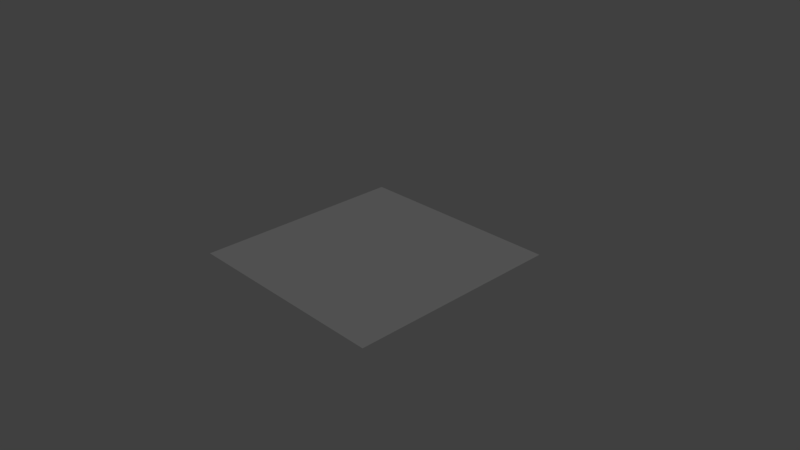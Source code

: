 # Source: floor.blend  (saved by Blender 2.77.0; exported with 4.5.12 LTS)
import bpy
from mathutils import Matrix  # noqa: F401  (used for matrix-valued properties, if any)

bpy.ops.wm.read_factory_settings(use_empty=True)
scene = bpy.context.scene
scene.name = 'Scene'

# ---- collections
col_collection_1 = bpy.data.collections.new('Collection 1'); scene.collection.children.link(col_collection_1)

# ---- materials (node trees are filled in below, after node groups)
mat_material_001 = bpy.data.materials.new('Material.001')
mat_material_001.alpha_threshold = 0.0
mat_material_001.use_transparent_shadow = False
mat_material_001.roughness = 0.5

# ---- material node trees

# ---- world
world_world = bpy.data.worlds.new('World'); scene.world = world_world
world_world.color = (0.05088, 0.05088, 0.05088)
world_world.use_sun_shadow = False
world_world.sun_shadow_jitter_overblur = 0.0
world_world.cycles.sampling_method = 'MANUAL'

# ---- cameras
cam_camera = bpy.data.cameras.new('Camera')
cam_camera.clip_end = 100.0
cam_camera.lens = 35.0
cam_camera.sensor_width = 32.0
cam_camera.sensor_height = 18.0
cam_camera.ortho_scale = 7.314
cam_camera.dof.focus_distance = 0.0
cam_camera.dof.aperture_fstop = 128.0

# ---- lights
light_lamp = bpy.data.lights.new('Lamp', 'POINT')
light_lamp.transmission_factor = 0.0
light_lamp.cutoff_distance = 30.0
light_lamp.energy = 2000.0
light_lamp.shadow_buffer_clip_start = 1.001
light_lamp.shadow_soft_size = 0.1
light_lamp.shadow_maximum_resolution = 0.006
light_lamp.use_absolute_resolution = True

# ---- meshes
me_cube_001 = bpy.data.meshes.new('Cube.001')
me_cube_001.from_pydata([(1.5, 1.5, 0.0), (-1.5, 1.5, 0.0), (1.5, -1.5, 0.0), (-1.5, -1.5, 0.0), (0.0, -1.5, 0.0), (0.0, 1.5, 0.0), (1.5, 0.0, 0.0), (-1.5, 0.0, 0.0), (0.0, 0.0, 0.0), (0.75, -1.5, 0.0), (-0.75, 1.5, 0.0), (1.5, 0.75, 0.0), (-1.5, -0.75, 0.0), (-0.75, -1.5, 0.0), (0.75, 1.5, 0.0), (1.5, -0.75, 0.0), (-1.5, 0.75, 0.0), (0.0, 0.75, 0.0), (0.0, -0.75, 0.0), (-0.75, 0.0, 0.0), (0.75, 0.0, 0.0), (0.75, -0.75, 0.0), (-0.75, -0.75, 0.0), (-0.75, 0.75, 0.0), (0.75, 0.75, 0.0), (1.125, -1.5, 0.0), (-1.125, 1.5, 0.0), (1.5, 1.125, 0.0), (-1.5, -1.125, 0.0), (-0.375, -1.5, 0.0), (0.375, 1.5, 0.0), (1.5, -0.375, 0.0), (-1.5, 0.375, 0.0), (0.0, 1.125, 0.0), (0.0, -0.375, 0.0), (-1.125, 0.0, 0.0), (0.375, 0.0, 0.0), (0.375, -1.5, 0.0), (-0.375, 1.5, 0.0), (1.5, 0.375, 0.0), (-1.5, -0.375, 0.0), (-1.125, -1.5, 0.0), (1.125, 1.5, 0.0), (1.5, -1.125, 0.0), (-1.5, 1.125, 0.0), (0.0, 0.375, 0.0), (0.0, -1.125, 0.0), (-0.375, 0.0, 0.0), (1.125, 0.0, 0.0), (0.75, -0.375, 0.0), (0.75, -1.125, 0.0), (0.375, -0.75, 0.0), (1.125, -0.75, 0.0), (-0.75, -0.375, 0.0), (-0.75, -1.125, 0.0), (-1.125, -0.75, 0.0), (-0.375, -0.75, 0.0), (-0.75, 1.125, 0.0), (-0.75, 0.375, 0.0), (-1.125, 0.75, 0.0), (-0.375, 0.75, 0.0), (0.75, 1.125, 0.0), (0.75, 0.375, 0.0), (0.375, 0.75, 0.0), (1.125, 0.75, 0.0), (1.125, 0.375, 0.0), (0.375, 0.375, 0.0), (0.375, 1.125, 0.0), (-0.375, 0.375, 0.0), (-1.125, 0.375, 0.0), (-1.125, 1.125, 0.0), (-0.375, -1.125, 0.0), (-1.125, -1.125, 0.0), (-1.125, -0.375, 0.0), (1.125, -1.125, 0.0), (0.375, -1.125, 0.0), (0.375, -0.375, 0.0), (1.125, -0.375, 0.0), (-0.375, -0.375, 0.0), (-0.375, 1.125, 0.0), (1.125, 1.125, 0.0), (1.312, -1.5, 0.0), (-1.312, 1.5, 0.0), (1.5, 1.312, 0.0), (-1.5, -1.312, 0.0), (-0.1875, -1.5, 0.0), (0.1875, 1.5, 0.0), (1.5, -0.1875, 0.0), (-1.5, 0.1875, 0.0), (0.0, 1.312, 0.0), (0.0, -0.1875, 0.0), (-1.312, 0.0, 0.0), (0.1875, 0.0, 0.0), (0.5625, -1.5, 0.0), (-0.5625, 1.5, 0.0), (1.5, 0.5625, 0.0), (-1.5, -0.5625, 0.0), (-0.9375, -1.5, 0.0), (0.9375, 1.5, 0.0), (1.5, -0.9375, 0.0), (-1.5, 0.9375, 0.0), (0.0, 0.5625, 0.0), (0.0, -0.9375, 0.0), (-0.5625, 0.0, 0.0), (0.9375, 0.0, 0.0), (0.75, -0.1875, 0.0), (0.75, -0.9375, 0.0), (0.1875, -0.75, 0.0), (0.9375, -0.75, 0.0), (-0.75, -0.1875, 0.0), (-0.75, -0.9375, 0.0), (-1.312, -0.75, 0.0), (-0.5625, -0.75, 0.0), (-0.75, 1.312, 0.0), (-0.75, 0.5625, 0.0), (-1.312, 0.75, 0.0), (-0.5625, 0.75, 0.0), (0.75, 1.312, 0.0), (0.75, 0.5625, 0.0), (0.1875, 0.75, 0.0), (0.9375, 0.75, 0.0), (0.9375, -1.5, 0.0), (-0.9375, 1.5, 0.0), (1.5, 0.9375, 0.0), (-1.5, -0.9375, 0.0), (-0.5625, -1.5, 0.0), (0.5625, 1.5, 0.0), (1.5, -0.5625, 0.0), (-1.5, 0.5625, 0.0), (0.0, 0.9375, 0.0), (0.0, -0.5625, 0.0), (-0.9375, 0.0, 0.0), (0.5625, 0.0, 0.0), (0.1875, -1.5, 0.0), (-0.1875, 1.5, 0.0), (1.5, 0.1875, 0.0), (-1.5, -0.1875, 0.0), (-1.312, -1.5, 0.0), (1.312, 1.5, 0.0), (1.5, -1.312, 0.0), (-1.5, 1.312, 0.0), (0.0, 0.1875, 0.0), (0.0, -1.312, 0.0), (-0.1875, 0.0, 0.0), (1.312, 0.0, 0.0), (0.75, -0.5625, 0.0), (0.75, -1.312, 0.0), (0.5625, -0.75, 0.0), (1.312, -0.75, 0.0), (-0.75, -0.5625, 0.0), (-0.75, -1.312, 0.0), (-0.9375, -0.75, 0.0), (-0.1875, -0.75, 0.0), (-0.75, 0.9375, 0.0), (-0.75, 0.1875, 0.0), (-0.9375, 0.75, 0.0), (-0.1875, 0.75, 0.0), (0.75, 0.9375, 0.0), (0.75, 0.1875, 0.0), (0.5625, 0.75, 0.0), (1.312, 0.75, 0.0), (1.125, 0.5625, 0.0), (1.125, 0.1875, 0.0), (0.9375, 0.375, 0.0), (1.312, 0.375, 0.0), (0.375, 0.5625, 0.0), (0.375, 0.1875, 0.0), (0.1875, 0.375, 0.0), (0.5625, 0.375, 0.0), (0.375, 1.312, 0.0), (0.375, 0.9375, 0.0), (0.1875, 1.125, 0.0), (0.5625, 1.125, 0.0), (-0.375, 0.5625, 0.0), (-0.375, 0.1875, 0.0), (-0.5625, 0.375, 0.0), (-0.1875, 0.375, 0.0), (-1.125, 0.5625, 0.0), (-1.125, 0.1875, 0.0), (-1.312, 0.375, 0.0), (-0.9375, 0.375, 0.0), (-1.125, 1.312, 0.0), (-1.125, 0.9375, 0.0), (-1.312, 1.125, 0.0), (-0.9375, 1.125, 0.0), (-0.375, -0.9375, 0.0), (-0.375, -1.312, 0.0), (-0.5625, -1.125, 0.0), (-0.1875, -1.125, 0.0), (-1.125, -0.9375, 0.0), (-1.125, -1.312, 0.0), (-1.312, -1.125, 0.0), (-0.9375, -1.125, 0.0), (-1.125, -0.1875, 0.0), (-1.125, -0.5625, 0.0), (-1.312, -0.375, 0.0), (-0.9375, -0.375, 0.0), (1.125, -0.9375, 0.0), (1.125, -1.312, 0.0), (0.9375, -1.125, 0.0), (1.312, -1.125, 0.0), (0.375, -0.9375, 0.0), (0.375, -1.312, 0.0), (0.1875, -1.125, 0.0), (0.5625, -1.125, 0.0), (0.375, -0.1875, 0.0), (0.375, -0.5625, 0.0), (0.1875, -0.375, 0.0), (0.5625, -0.375, 0.0), (1.125, -0.1875, 0.0), (1.125, -0.5625, 0.0), (0.9375, -0.375, 0.0), (1.312, -0.375, 0.0), (-0.375, -0.1875, 0.0), (-0.375, -0.5625, 0.0), (-0.5625, -0.375, 0.0), (-0.1875, -0.375, 0.0), (-0.375, 1.312, 0.0), (-0.375, 0.9375, 0.0), (-0.5625, 1.125, 0.0), (-0.1875, 1.125, 0.0), (1.125, 1.312, 0.0), (1.125, 0.9375, 0.0), (0.9375, 1.125, 0.0), (1.312, 1.125, 0.0), (1.312, 0.9375, 0.0), (0.9375, 0.9375, 0.0), (0.9375, 1.312, 0.0), (-0.1875, 0.9375, 0.0), (-0.5625, 0.9375, 0.0), (-0.5625, 1.312, 0.0), (-0.1875, -0.5625, 0.0), (-0.5625, -0.5625, 0.0), (-0.5625, -0.1875, 0.0), (1.312, -0.5625, 0.0), (0.9375, -0.5625, 0.0), (0.9375, -0.1875, 0.0), (0.5625, -0.5625, 0.0), (0.1875, -0.5625, 0.0), (0.1875, -0.1875, 0.0), (0.5625, -1.312, 0.0), (0.1875, -1.312, 0.0), (0.1875, -0.9375, 0.0), (1.312, -1.312, 0.0), (0.9375, -1.312, 0.0), (0.9375, -0.9375, 0.0), (-0.9375, -0.5625, 0.0), (-1.312, -0.5625, 0.0), (-1.312, -0.1875, 0.0), (-0.9375, -1.312, 0.0), (-1.312, -1.312, 0.0), (-1.312, -0.9375, 0.0), (-0.1875, -1.312, 0.0), (-0.5625, -1.312, 0.0), (-0.5625, -0.9375, 0.0), (-0.9375, 0.9375, 0.0), (-1.312, 0.9375, 0.0), (-1.312, 1.312, 0.0), (-0.9375, 0.1875, 0.0), (-1.312, 0.1875, 0.0), (-1.312, 0.5625, 0.0), (-0.1875, 0.1875, 0.0), (-0.5625, 0.1875, 0.0), (-0.5625, 0.5625, 0.0), (0.5625, 0.9375, 0.0), (0.1875, 0.9375, 0.0), (0.1875, 1.312, 0.0), (0.5625, 0.1875, 0.0), (0.1875, 0.1875, 0.0), (0.1875, 0.5625, 0.0), (1.312, 0.1875, 0.0), (0.9375, 0.1875, 0.0), (0.9375, 0.5625, 0.0), (1.312, 0.5625, 0.0), (0.5625, 0.5625, 0.0), (0.5625, 1.312, 0.0), (-0.1875, 0.5625, 0.0), (-0.9375, 0.5625, 0.0), (-0.9375, 1.312, 0.0), (-0.1875, -0.9375, 0.0), (-0.9375, -0.9375, 0.0), (-0.9375, -0.1875, 0.0), (1.312, -0.9375, 0.0), (0.5625, -0.9375, 0.0), (0.5625, -0.1875, 0.0), (1.312, -0.1875, 0.0), (-0.1875, -0.1875, 0.0), (-0.1875, 1.312, 0.0), (1.312, 1.312, 0.0)], [], [(288, 83, 0, 138), (287, 89, 5, 134), (286, 90, 8, 143), (285, 87, 6, 144), (284, 105, 20, 132), (283, 106, 21, 147), (282, 99, 15, 148), (281, 109, 19, 131), (280, 110, 22, 151), (279, 102, 18, 152), (278, 113, 10, 122), (277, 114, 23, 155), (276, 101, 17, 156), (275, 117, 14, 126), (274, 118, 24, 159), (273, 95, 11, 160), (272, 161, 64, 120), (271, 162, 65, 163), (270, 135, 39, 164), (269, 165, 63, 119), (268, 166, 66, 167), (267, 158, 62, 168), (266, 169, 30, 86), (265, 170, 67, 171), (264, 157, 61, 172), (263, 173, 60, 116), (262, 174, 68, 175), (261, 141, 45, 176), (260, 177, 59, 115), (259, 178, 69, 179), (258, 154, 58, 180), (257, 181, 26, 82), (256, 182, 70, 183), (255, 153, 57, 184), (254, 185, 56, 112), (253, 186, 71, 187), (252, 142, 46, 188), (251, 189, 55, 111), (250, 190, 72, 191), (249, 150, 54, 192), (248, 193, 35, 91), (247, 194, 73, 195), (246, 149, 53, 196), (245, 197, 52, 108), (244, 198, 74, 199), (243, 139, 43, 200), (242, 201, 51, 107), (241, 202, 75, 203), (240, 146, 50, 204), (239, 205, 36, 92), (238, 206, 76, 207), (237, 145, 49, 208), (236, 209, 48, 104), (235, 210, 77, 211), (234, 127, 31, 212), (233, 213, 47, 103), (232, 214, 78, 215), (231, 130, 34, 216), (230, 217, 38, 94), (229, 218, 79, 219), (228, 129, 33, 220), (227, 221, 42, 98), (226, 222, 80, 223), (225, 123, 27, 224), (222, 225, 224, 80), (64, 160, 225, 222), (160, 11, 123, 225), (157, 226, 223, 61), (24, 120, 226, 157), (120, 64, 222, 226), (117, 227, 98, 14), (61, 223, 227, 117), (223, 80, 221, 227), (218, 228, 220, 79), (60, 156, 228, 218), (156, 17, 129, 228), (153, 229, 219, 57), (23, 116, 229, 153), (116, 60, 218, 229), (113, 230, 94, 10), (57, 219, 230, 113), (219, 79, 217, 230), (214, 231, 216, 78), (56, 152, 231, 214), (152, 18, 130, 231), (149, 232, 215, 53), (22, 112, 232, 149), (112, 56, 214, 232), (109, 233, 103, 19), (53, 215, 233, 109), (215, 78, 213, 233), (210, 234, 212, 77), (52, 148, 234, 210), (148, 15, 127, 234), (145, 235, 211, 49), (21, 108, 235, 145), (108, 52, 210, 235), (105, 236, 104, 20), (49, 211, 236, 105), (211, 77, 209, 236), (206, 237, 208, 76), (51, 147, 237, 206), (147, 21, 145, 237), (130, 238, 207, 34), (18, 107, 238, 130), (107, 51, 206, 238), (90, 239, 92, 8), (34, 207, 239, 90), (207, 76, 205, 239), (202, 240, 204, 75), (37, 93, 240, 202), (93, 9, 146, 240), (142, 241, 203, 46), (4, 133, 241, 142), (133, 37, 202, 241), (102, 242, 107, 18), (46, 203, 242, 102), (203, 75, 201, 242), (198, 243, 200, 74), (25, 81, 243, 198), (81, 2, 139, 243), (146, 244, 199, 50), (9, 121, 244, 146), (121, 25, 198, 244), (106, 245, 108, 21), (50, 199, 245, 106), (199, 74, 197, 245), (194, 246, 196, 73), (55, 151, 246, 194), (151, 22, 149, 246), (96, 247, 195, 40), (12, 111, 247, 96), (111, 55, 194, 247), (136, 248, 91, 7), (40, 195, 248, 136), (195, 73, 193, 248), (190, 249, 192, 72), (41, 97, 249, 190), (97, 13, 150, 249), (84, 250, 191, 28), (3, 137, 250, 84), (137, 41, 190, 250), (124, 251, 111, 12), (28, 191, 251, 124), (191, 72, 189, 251), (186, 252, 188, 71), (29, 85, 252, 186), (85, 4, 142, 252), (150, 253, 187, 54), (13, 125, 253, 150), (125, 29, 186, 253), (110, 254, 112, 22), (54, 187, 254, 110), (187, 71, 185, 254), (182, 255, 184, 70), (59, 155, 255, 182), (155, 23, 153, 255), (100, 256, 183, 44), (16, 115, 256, 100), (115, 59, 182, 256), (140, 257, 82, 1), (44, 183, 257, 140), (183, 70, 181, 257), (178, 258, 180, 69), (35, 131, 258, 178), (131, 19, 154, 258), (88, 259, 179, 32), (7, 91, 259, 88), (91, 35, 178, 259), (128, 260, 115, 16), (32, 179, 260, 128), (179, 69, 177, 260), (174, 261, 176, 68), (47, 143, 261, 174), (143, 8, 141, 261), (154, 262, 175, 58), (19, 103, 262, 154), (103, 47, 174, 262), (114, 263, 116, 23), (58, 175, 263, 114), (175, 68, 173, 263), (170, 264, 172, 67), (63, 159, 264, 170), (159, 24, 157, 264), (129, 265, 171, 33), (17, 119, 265, 129), (119, 63, 170, 265), (89, 266, 86, 5), (33, 171, 266, 89), (171, 67, 169, 266), (166, 267, 168, 66), (36, 132, 267, 166), (132, 20, 158, 267), (141, 268, 167, 45), (8, 92, 268, 141), (92, 36, 166, 268), (101, 269, 119, 17), (45, 167, 269, 101), (167, 66, 165, 269), (162, 270, 164, 65), (48, 144, 270, 162), (144, 6, 135, 270), (158, 271, 163, 62), (20, 104, 271, 158), (104, 48, 162, 271), (118, 272, 120, 24), (62, 163, 272, 118), (163, 65, 161, 272), (161, 273, 160, 64), (65, 164, 273, 161), (164, 39, 95, 273), (165, 274, 159, 63), (66, 168, 274, 165), (168, 62, 118, 274), (169, 275, 126, 30), (67, 172, 275, 169), (172, 61, 117, 275), (173, 276, 156, 60), (68, 176, 276, 173), (176, 45, 101, 276), (177, 277, 155, 59), (69, 180, 277, 177), (180, 58, 114, 277), (181, 278, 122, 26), (70, 184, 278, 181), (184, 57, 113, 278), (185, 279, 152, 56), (71, 188, 279, 185), (188, 46, 102, 279), (189, 280, 151, 55), (72, 192, 280, 189), (192, 54, 110, 280), (193, 281, 131, 35), (73, 196, 281, 193), (196, 53, 109, 281), (197, 282, 148, 52), (74, 200, 282, 197), (200, 43, 99, 282), (201, 283, 147, 51), (75, 204, 283, 201), (204, 50, 106, 283), (205, 284, 132, 36), (76, 208, 284, 205), (208, 49, 105, 284), (209, 285, 144, 48), (77, 212, 285, 209), (212, 31, 87, 285), (213, 286, 143, 47), (78, 216, 286, 213), (216, 34, 90, 286), (217, 287, 134, 38), (79, 220, 287, 217), (220, 33, 89, 287), (221, 288, 138, 42), (80, 224, 288, 221), (224, 27, 83, 288)])
_uv = me_cube_001.uv_layers.new(name='UVMap')
_uv.uv.foreach_set('vector', [0.9375, 0.0625, 0.9375, 1.49e-08, 1.0, 0.0, 1.0, 0.0625, 0.9375, 0.5625, 0.9375, 0.5, 1.0, 0.5, 1.0, 0.5625, 0.4375, 0.5625, 0.4375, 0.5, 0.5, 0.5, 0.5, 0.5625, 0.4375, 0.0625, 0.4375, 1.341e-07, 0.5, 1.192e-07, 0.5, 0.0625, 0.4375, 0.3125, 0.4375, 0.25, 0.5, 0.25, 0.5, 0.3125, 0.1875, 0.3125, 0.1875, 0.25, 0.25, 0.25, 0.25, 0.3125, 0.1875, 0.0625, 0.1875, 1.937e-07, 0.25, 1.788e-07, 0.25, 0.0625, 0.4375, 0.8125, 0.4375, 0.75, 0.5, 0.75, 0.5, 0.8125, 0.1875, 0.8125, 0.1875, 0.75, 0.25, 0.75, 0.25, 0.8125, 0.1875, 0.5625, 0.1875, 0.5, 0.25, 0.5, 0.25, 0.5625, 0.9375, 0.8125, 0.9375, 0.75, 1.0, 0.75, 1.0, 0.8125, 0.6875, 0.8125, 0.6875, 0.75, 0.75, 0.75, 0.75, 0.8125, 0.6875, 0.5625, 0.6875, 0.5, 0.75, 0.5, 0.75, 0.5625, 0.9375, 0.3125, 0.9375, 0.25, 1.0, 0.25, 1.0, 0.3125, 0.6875, 0.3125, 0.6875, 0.25, 0.75, 0.25, 0.75, 0.3125, 0.6875, 0.0625, 0.6875, 7.451e-08, 0.75, 5.96e-08, 0.75, 0.0625, 0.6875, 0.1875, 0.6875, 0.125, 0.75, 0.125, 0.75, 0.1875, 0.5625, 0.1875, 0.5625, 0.125, 0.625, 0.125, 0.625, 0.1875, 0.5625, 0.0625, 0.5625, 1.043e-07, 0.625, 8.941e-08, 0.625, 0.0625, 0.6875, 0.4375, 0.6875, 0.375, 0.75, 0.375, 0.75, 0.4375, 0.5625, 0.4375, 0.5625, 0.375, 0.625, 0.375, 0.625, 0.4375, 0.5625, 0.3125, 0.5625, 0.25, 0.625, 0.25, 0.625, 0.3125, 0.9375, 0.4375, 0.9375, 0.375, 1.0, 0.375, 1.0, 0.4375, 0.8125, 0.4375, 0.8125, 0.375, 0.875, 0.375, 0.875, 0.4375, 0.8125, 0.3125, 0.8125, 0.25, 0.875, 0.25, 0.875, 0.3125, 0.6875, 0.6875, 0.6875, 0.625, 0.75, 0.625, 0.75, 0.6875, 0.5625, 0.6875, 0.5625, 0.625, 0.625, 0.625, 0.625, 0.6875, 0.5625, 0.5625, 0.5625, 0.5, 0.625, 0.5, 0.625, 0.5625, 0.6875, 0.9375, 0.6875, 0.875, 0.75, 0.875, 0.75, 0.9375, 0.5625, 0.9375, 0.5625, 0.875, 0.625, 0.875, 0.625, 0.9375, 0.5625, 0.8125, 0.5625, 0.75, 0.625, 0.75, 0.625, 0.8125, 0.9375, 0.9375, 0.9375, 0.875, 1.0, 0.875, 1.0, 0.9375, 0.8125, 0.9375, 0.8125, 0.875, 0.875, 0.875, 0.875, 0.9375, 0.8125, 0.8125, 0.8125, 0.75, 0.875, 0.75, 0.875, 0.8125, 0.1875, 0.6875, 0.1875, 0.625, 0.25, 0.625, 0.25, 0.6875, 0.0625, 0.6875, 0.0625, 0.625, 0.125, 0.625, 0.125, 0.6875, 0.0625, 0.5625, 0.0625, 0.5, 0.125, 0.5, 0.125, 0.5625, 0.1875, 0.9375, 0.1875, 0.875, 0.25, 0.875, 0.25, 0.9375, 0.0625, 0.9375, 0.0625, 0.875, 0.125, 0.875, 0.125, 0.9375, 0.0625, 0.8125, 0.0625, 0.75, 0.125, 0.75, 0.125, 0.8125, 0.4375, 0.9375, 0.4375, 0.875, 0.5, 0.875, 0.5, 0.9375, 0.3125, 0.9375, 0.3125, 0.875, 0.375, 0.875, 0.375, 0.9375, 0.3125, 0.8125, 0.3125, 0.75, 0.375, 0.75, 0.375, 0.8125, 0.1875, 0.1875, 0.1875, 0.125, 0.25, 0.125, 0.25, 0.1875, 0.0625, 0.1875, 0.0625, 0.125, 0.125, 0.125, 0.125, 0.1875, 0.0625, 0.0625, 0.0625, 2.235e-07, 0.125, 2.086e-07, 0.125, 0.0625, 0.1875, 0.4375, 0.1875, 0.375, 0.25, 0.375, 0.25, 0.4375, 0.0625, 0.4375, 0.0625, 0.375, 0.125, 0.375, 0.125, 0.4375, 0.0625, 0.3125, 0.0625, 0.25, 0.125, 0.25, 0.125, 0.3125, 0.4375, 0.4375, 0.4375, 0.375, 0.5, 0.375, 0.5, 0.4375, 0.3125, 0.4375, 0.3125, 0.375, 0.375, 0.375, 0.375, 0.4375, 0.3125, 0.3125, 0.3125, 0.25, 0.375, 0.25, 0.375, 0.3125, 0.4375, 0.1875, 0.4375, 0.125, 0.5, 0.125, 0.5, 0.1875, 0.3125, 0.1875, 0.3125, 0.125, 0.375, 0.125, 0.375, 0.1875, 0.3125, 0.0625, 0.3125, 1.639e-07, 0.375, 1.49e-07, 0.375, 0.0625, 0.4375, 0.6875, 0.4375, 0.625, 0.5, 0.625, 0.5, 0.6875, 0.3125, 0.6875, 0.3125, 0.625, 0.375, 0.625, 0.375, 0.6875, 0.3125, 0.5625, 0.3125, 0.5, 0.375, 0.5, 0.375, 0.5625, 0.9375, 0.6875, 0.9375, 0.625, 1.0, 0.625, 1.0, 0.6875, 0.8125, 0.6875, 0.8125, 0.625, 0.875, 0.625, 0.875, 0.6875, 0.8125, 0.5625, 0.8125, 0.5, 0.875, 0.5, 0.875, 0.5625, 0.9375, 0.1875, 0.9375, 0.125, 1.0, 0.125, 1.0, 0.1875, 0.8125, 0.1875, 0.8125, 0.125, 0.875, 0.125, 0.875, 0.1875, 0.8125, 0.0625, 0.8125, 4.47e-08, 0.875, 2.98e-08, 0.875, 0.0625, 0.8125, 0.125, 0.8125, 0.0625, 0.875, 0.0625, 0.875, 0.125, 0.75, 0.125, 0.75, 0.0625, 0.8125, 0.0625, 0.8125, 0.125, 0.75, 0.0625, 0.75, 5.96e-08, 0.8125, 4.47e-08, 0.8125, 0.0625, 0.8125, 0.25, 0.8125, 0.1875, 0.875, 0.1875, 0.875, 0.25, 0.75, 0.25, 0.75, 0.1875, 0.8125, 0.1875, 0.8125, 0.25, 0.75, 0.1875, 0.75, 0.125, 0.8125, 0.125, 0.8125, 0.1875, 0.9375, 0.25, 0.9375, 0.1875, 1.0, 0.1875, 1.0, 0.25, 0.875, 0.25, 0.875, 0.1875, 0.9375, 0.1875, 0.9375, 0.25, 0.875, 0.1875, 0.875, 0.125, 0.9375, 0.125, 0.9375, 0.1875, 0.8125, 0.625, 0.8125, 0.5625, 0.875, 0.5625, 0.875, 0.625, 0.75, 0.625, 0.75, 0.5625, 0.8125, 0.5625, 0.8125, 0.625, 0.75, 0.5625, 0.75, 0.5, 0.8125, 0.5, 0.8125, 0.5625, 0.8125, 0.75, 0.8125, 0.6875, 0.875, 0.6875, 0.875, 0.75, 0.75, 0.75, 0.75, 0.6875, 0.8125, 0.6875, 0.8125, 0.75, 0.75, 0.6875, 0.75, 0.625, 0.8125, 0.625, 0.8125, 0.6875, 0.9375, 0.75, 0.9375, 0.6875, 1.0, 0.6875, 1.0, 0.75, 0.875, 0.75, 0.875, 0.6875, 0.9375, 0.6875, 0.9375, 0.75, 0.875, 0.6875, 0.875, 0.625, 0.9375, 0.625, 0.9375, 0.6875, 0.3125, 0.625, 0.3125, 0.5625, 0.375, 0.5625, 0.375, 0.625, 0.25, 0.625, 0.25, 0.5625, 0.3125, 0.5625, 0.3125, 0.625, 0.25, 0.5625, 0.25, 0.5, 0.3125, 0.5, 0.3125, 0.5625, 0.3125, 0.75, 0.3125, 0.6875, 0.375, 0.6875, 0.375, 0.75, 0.25, 0.75, 0.25, 0.6875, 0.3125, 0.6875, 0.3125, 0.75, 0.25, 0.6875, 0.25, 0.625, 0.3125, 0.625, 0.3125, 0.6875, 0.4375, 0.75, 0.4375, 0.6875, 0.5, 0.6875, 0.5, 0.75, 0.375, 0.75, 0.375, 0.6875, 0.4375, 0.6875, 0.4375, 0.75, 0.375, 0.6875, 0.375, 0.625, 0.4375, 0.625, 0.4375, 0.6875, 0.3125, 0.125, 0.3125, 0.0625, 0.375, 0.0625, 0.375, 0.125, 0.25, 0.125, 0.25, 0.0625, 0.3125, 0.0625, 0.3125, 0.125, 0.25, 0.0625, 0.25, 1.788e-07, 0.3125, 1.639e-07, 0.3125, 0.0625, 0.3125, 0.25, 0.3125, 0.1875, 0.375, 0.1875, 0.375, 0.25, 0.25, 0.25, 0.25, 0.1875, 0.3125, 0.1875, 0.3125, 0.25, 0.25, 0.1875, 0.25, 0.125, 0.3125, 0.125, 0.3125, 0.1875, 0.4375, 0.25, 0.4375, 0.1875, 0.5, 0.1875, 0.5, 0.25, 0.375, 0.25, 0.375, 0.1875, 0.4375, 0.1875, 0.4375, 0.25, 0.375, 0.1875, 0.375, 0.125, 0.4375, 0.125, 0.4375, 0.1875, 0.3125, 0.375, 0.3125, 0.3125, 0.375, 0.3125, 0.375, 0.375, 0.25, 0.375, 0.25, 0.3125, 0.3125, 0.3125, 0.3125, 0.375, 0.25, 0.3125, 0.25, 0.25, 0.3125, 0.25, 0.3125, 0.3125, 0.3125, 0.5, 0.3125, 0.4375, 0.375, 0.4375, 0.375, 0.5, 0.25, 0.5, 0.25, 0.4375, 0.3125, 0.4375, 0.3125, 0.5, 0.25, 0.4375, 0.25, 0.375, 0.3125, 0.375, 0.3125, 0.4375, 0.4375, 0.5, 0.4375, 0.4375, 0.5, 0.4375, 0.5, 0.5, 0.375, 0.5, 0.375, 0.4375, 0.4375, 0.4375, 0.4375, 0.5, 0.375, 0.4375, 0.375, 0.375, 0.4375, 0.375, 0.4375, 0.4375, 0.0625, 0.375, 0.0625, 0.3125, 0.125, 0.3125, 0.125, 0.375, 8.941e-08, 0.375, 7.451e-08, 0.3125, 0.0625, 0.3125, 0.0625, 0.375, 7.451e-08, 0.3125, 5.96e-08, 0.25, 0.0625, 0.25, 0.0625, 0.3125, 0.0625, 0.5, 0.0625, 0.4375, 0.125, 0.4375, 0.125, 0.5, 1.192e-07, 0.5, 1.043e-07, 0.4375, 0.0625, 0.4375, 0.0625, 0.5, 1.043e-07, 0.4375, 8.941e-08, 0.375, 0.0625, 0.375, 0.0625, 0.4375, 0.1875, 0.5, 0.1875, 0.4375, 0.25, 0.4375, 0.25, 0.5, 0.125, 0.5, 0.125, 0.4375, 0.1875, 0.4375, 0.1875, 0.5, 0.125, 0.4375, 0.125, 0.375, 0.1875, 0.375, 0.1875, 0.4375, 0.0625, 0.125, 0.0625, 0.0625, 0.125, 0.0625, 0.125, 0.125, 2.98e-08, 0.125, 1.49e-08, 0.0625, 0.0625, 0.0625, 0.0625, 0.125, 1.49e-08, 0.0625, 0.0, 2.384e-07, 0.0625, 2.235e-07, 0.0625, 0.0625, 0.0625, 0.25, 0.0625, 0.1875, 0.125, 0.1875, 0.125, 0.25, 5.96e-08, 0.25, 4.47e-08, 0.1875, 0.0625, 0.1875, 0.0625, 0.25, 4.47e-08, 0.1875, 2.98e-08, 0.125, 0.0625, 0.125, 0.0625, 0.1875, 0.1875, 0.25, 0.1875, 0.1875, 0.25, 0.1875, 0.25, 0.25, 0.125, 0.25, 0.125, 0.1875, 0.1875, 0.1875, 0.1875, 0.25, 0.125, 0.1875, 0.125, 0.125, 0.1875, 0.125, 0.1875, 0.1875, 0.3125, 0.875, 0.3125, 0.8125, 0.375, 0.8125, 0.375, 0.875, 0.25, 0.875, 0.25, 0.8125, 0.3125, 0.8125, 0.3125, 0.875, 0.25, 0.8125, 0.25, 0.75, 0.3125, 0.75, 0.3125, 0.8125, 0.3125, 1.0, 0.3125, 0.9375, 0.375, 0.9375, 0.375, 1.0, 0.25, 1.0, 0.25, 0.9375, 0.3125, 0.9375, 0.3125, 1.0, 0.25, 0.9375, 0.25, 0.875, 0.3125, 0.875, 0.3125, 0.9375, 0.4375, 1.0, 0.4375, 0.9375, 0.5, 0.9375, 0.5, 1.0, 0.375, 1.0, 0.375, 0.9375, 0.4375, 0.9375, 0.4375, 1.0, 0.375, 0.9375, 0.375, 0.875, 0.4375, 0.875, 0.4375, 0.9375, 0.0625, 0.875, 0.0625, 0.8125, 0.125, 0.8125, 0.125, 0.875, 2.086e-07, 0.875, 1.937e-07, 0.8125, 0.0625, 0.8125, 0.0625, 0.875, 1.937e-07, 0.8125, 1.788e-07, 0.75, 0.0625, 0.75, 0.0625, 0.8125, 0.0625, 1.0, 0.0625, 0.9375, 0.125, 0.9375, 0.125, 1.0, 2.384e-07, 1.0, 2.235e-07, 0.9375, 0.0625, 0.9375, 0.0625, 1.0, 2.235e-07, 0.9375, 2.086e-07, 0.875, 0.0625, 0.875, 0.0625, 0.9375, 0.1875, 1.0, 0.1875, 0.9375, 0.25, 0.9375, 0.25, 1.0, 0.125, 1.0, 0.125, 0.9375, 0.1875, 0.9375, 0.1875, 1.0, 0.125, 0.9375, 0.125, 0.875, 0.1875, 0.875, 0.1875, 0.9375, 0.0625, 0.625, 0.0625, 0.5625, 0.125, 0.5625, 0.125, 0.625, 1.49e-07, 0.625, 1.341e-07, 0.5625, 0.0625, 0.5625, 0.0625, 0.625, 1.341e-07, 0.5625, 1.192e-07, 0.5, 0.0625, 0.5, 0.0625, 0.5625, 0.0625, 0.75, 0.0625, 0.6875, 0.125, 0.6875, 0.125, 0.75, 1.788e-07, 0.75, 1.639e-07, 0.6875, 0.0625, 0.6875, 0.0625, 0.75, 1.639e-07, 0.6875, 1.49e-07, 0.625, 0.0625, 0.625, 0.0625, 0.6875, 0.1875, 0.75, 0.1875, 0.6875, 0.25, 0.6875, 0.25, 0.75, 0.125, 0.75, 0.125, 0.6875, 0.1875, 0.6875, 0.1875, 0.75, 0.125, 0.6875, 0.125, 0.625, 0.1875, 0.625, 0.1875, 0.6875, 0.8125, 0.875, 0.8125, 0.8125, 0.875, 0.8125, 0.875, 0.875, 0.75, 0.875, 0.75, 0.8125, 0.8125, 0.8125, 0.8125, 0.875, 0.75, 0.8125, 0.75, 0.75, 0.8125, 0.75, 0.8125, 0.8125, 0.8125, 1.0, 0.8125, 0.9375, 0.875, 0.9375, 0.875, 1.0, 0.75, 1.0, 0.75, 0.9375, 0.8125, 0.9375, 0.8125, 1.0, 0.75, 0.9375, 0.75, 0.875, 0.8125, 0.875, 0.8125, 0.9375, 0.9375, 1.0, 0.9375, 0.9375, 1.0, 0.9375, 1.0, 1.0, 0.875, 1.0, 0.875, 0.9375, 0.9375, 0.9375, 0.9375, 1.0, 0.875, 0.9375, 0.875, 0.875, 0.9375, 0.875, 0.9375, 0.9375, 0.5625, 0.875, 0.5625, 0.8125, 0.625, 0.8125, 0.625, 0.875, 0.5, 0.875, 0.5, 0.8125, 0.5625, 0.8125, 0.5625, 0.875, 0.5, 0.8125, 0.5, 0.75, 0.5625, 0.75, 0.5625, 0.8125, 0.5625, 1.0, 0.5625, 0.9375, 0.625, 0.9375, 0.625, 1.0, 0.5, 1.0, 0.5, 0.9375, 0.5625, 0.9375, 0.5625, 1.0, 0.5, 0.9375, 0.5, 0.875, 0.5625, 0.875, 0.5625, 0.9375, 0.6875, 1.0, 0.6875, 0.9375, 0.75, 0.9375, 0.75, 1.0, 0.625, 1.0, 0.625, 0.9375, 0.6875, 0.9375, 0.6875, 1.0, 0.625, 0.9375, 0.625, 0.875, 0.6875, 0.875, 0.6875, 0.9375, 0.5625, 0.625, 0.5625, 0.5625, 0.625, 0.5625, 0.625, 0.625, 0.5, 0.625, 0.5, 0.5625, 0.5625, 0.5625, 0.5625, 0.625, 0.5, 0.5625, 0.5, 0.5, 0.5625, 0.5, 0.5625, 0.5625, 0.5625, 0.75, 0.5625, 0.6875, 0.625, 0.6875, 0.625, 0.75, 0.5, 0.75, 0.5, 0.6875, 0.5625, 0.6875, 0.5625, 0.75, 0.5, 0.6875, 0.5, 0.625, 0.5625, 0.625, 0.5625, 0.6875, 0.6875, 0.75, 0.6875, 0.6875, 0.75, 0.6875, 0.75, 0.75, 0.625, 0.75, 0.625, 0.6875, 0.6875, 0.6875, 0.6875, 0.75, 0.625, 0.6875, 0.625, 0.625, 0.6875, 0.625, 0.6875, 0.6875, 0.8125, 0.375, 0.8125, 0.3125, 0.875, 0.3125, 0.875, 0.375, 0.75, 0.375, 0.75, 0.3125, 0.8125, 0.3125, 0.8125, 0.375, 0.75, 0.3125, 0.75, 0.25, 0.8125, 0.25, 0.8125, 0.3125, 0.8125, 0.5, 0.8125, 0.4375, 0.875, 0.4375, 0.875, 0.5, 0.75, 0.5, 0.75, 0.4375, 0.8125, 0.4375, 0.8125, 0.5, 0.75, 0.4375, 0.75, 0.375, 0.8125, 0.375, 0.8125, 0.4375, 0.9375, 0.5, 0.9375, 0.4375, 1.0, 0.4375, 1.0, 0.5, 0.875, 0.5, 0.875, 0.4375, 0.9375, 0.4375, 0.9375, 0.5, 0.875, 0.4375, 0.875, 0.375, 0.9375, 0.375, 0.9375, 0.4375, 0.5625, 0.375, 0.5625, 0.3125, 0.625, 0.3125, 0.625, 0.375, 0.5, 0.375, 0.5, 0.3125, 0.5625, 0.3125, 0.5625, 0.375, 0.5, 0.3125, 0.5, 0.25, 0.5625, 0.25, 0.5625, 0.3125, 0.5625, 0.5, 0.5625, 0.4375, 0.625, 0.4375, 0.625, 0.5, 0.5, 0.5, 0.5, 0.4375, 0.5625, 0.4375, 0.5625, 0.5, 0.5, 0.4375, 0.5, 0.375, 0.5625, 0.375, 0.5625, 0.4375, 0.6875, 0.5, 0.6875, 0.4375, 0.75, 0.4375, 0.75, 0.5, 0.625, 0.5, 0.625, 0.4375, 0.6875, 0.4375, 0.6875, 0.5, 0.625, 0.4375, 0.625, 0.375, 0.6875, 0.375, 0.6875, 0.4375, 0.5625, 0.125, 0.5625, 0.0625, 0.625, 0.0625, 0.625, 0.125, 0.5, 0.125, 0.5, 0.0625, 0.5625, 0.0625, 0.5625, 0.125, 0.5, 0.0625, 0.5, 1.192e-07, 0.5625, 1.043e-07, 0.5625, 0.0625, 0.5625, 0.25, 0.5625, 0.1875, 0.625, 0.1875, 0.625, 0.25, 0.5, 0.25, 0.5, 0.1875, 0.5625, 0.1875, 0.5625, 0.25, 0.5, 0.1875, 0.5, 0.125, 0.5625, 0.125, 0.5625, 0.1875, 0.6875, 0.25, 0.6875, 0.1875, 0.75, 0.1875, 0.75, 0.25, 0.625, 0.25, 0.625, 0.1875, 0.6875, 0.1875, 0.6875, 0.25, 0.625, 0.1875, 0.625, 0.125, 0.6875, 0.125, 0.6875, 0.1875, 0.6875, 0.125, 0.6875, 0.0625, 0.75, 0.0625, 0.75, 0.125, 0.625, 0.125, 0.625, 0.0625, 0.6875, 0.0625, 0.6875, 0.125, 0.625, 0.0625, 0.625, 8.941e-08, 0.6875, 7.451e-08, 0.6875, 0.0625, 0.6875, 0.375, 0.6875, 0.3125, 0.75, 0.3125, 0.75, 0.375, 0.625, 0.375, 0.625, 0.3125, 0.6875, 0.3125, 0.6875, 0.375, 0.625, 0.3125, 0.625, 0.25, 0.6875, 0.25, 0.6875, 0.3125, 0.9375, 0.375, 0.9375, 0.3125, 1.0, 0.3125, 1.0, 0.375, 0.875, 0.375, 0.875, 0.3125, 0.9375, 0.3125, 0.9375, 0.375, 0.875, 0.3125, 0.875, 0.25, 0.9375, 0.25, 0.9375, 0.3125, 0.6875, 0.625, 0.6875, 0.5625, 0.75, 0.5625, 0.75, 0.625, 0.625, 0.625, 0.625, 0.5625, 0.6875, 0.5625, 0.6875, 0.625, 0.625, 0.5625, 0.625, 0.5, 0.6875, 0.5, 0.6875, 0.5625, 0.6875, 0.875, 0.6875, 0.8125, 0.75, 0.8125, 0.75, 0.875, 0.625, 0.875, 0.625, 0.8125, 0.6875, 0.8125, 0.6875, 0.875, 0.625, 0.8125, 0.625, 0.75, 0.6875, 0.75, 0.6875, 0.8125, 0.9375, 0.875, 0.9375, 0.8125, 1.0, 0.8125, 1.0, 0.875, 0.875, 0.875, 0.875, 0.8125, 0.9375, 0.8125, 0.9375, 0.875, 0.875, 0.8125, 0.875, 0.75, 0.9375, 0.75, 0.9375, 0.8125, 0.1875, 0.625, 0.1875, 0.5625, 0.25, 0.5625, 0.25, 0.625, 0.125, 0.625, 0.125, 0.5625, 0.1875, 0.5625, 0.1875, 0.625, 0.125, 0.5625, 0.125, 0.5, 0.1875, 0.5, 0.1875, 0.5625, 0.1875, 0.875, 0.1875, 0.8125, 0.25, 0.8125, 0.25, 0.875, 0.125, 0.875, 0.125, 0.8125, 0.1875, 0.8125, 0.1875, 0.875, 0.125, 0.8125, 0.125, 0.75, 0.1875, 0.75, 0.1875, 0.8125, 0.4375, 0.875, 0.4375, 0.8125, 0.5, 0.8125, 0.5, 0.875, 0.375, 0.875, 0.375, 0.8125, 0.4375, 0.8125, 0.4375, 0.875, 0.375, 0.8125, 0.375, 0.75, 0.4375, 0.75, 0.4375, 0.8125, 0.1875, 0.125, 0.1875, 0.0625, 0.25, 0.0625, 0.25, 0.125, 0.125, 0.125, 0.125, 0.0625, 0.1875, 0.0625, 0.1875, 0.125, 0.125, 0.0625, 0.125, 2.086e-07, 0.1875, 1.937e-07, 0.1875, 0.0625, 0.1875, 0.375, 0.1875, 0.3125, 0.25, 0.3125, 0.25, 0.375, 0.125, 0.375, 0.125, 0.3125, 0.1875, 0.3125, 0.1875, 0.375, 0.125, 0.3125, 0.125, 0.25, 0.1875, 0.25, 0.1875, 0.3125, 0.4375, 0.375, 0.4375, 0.3125, 0.5, 0.3125, 0.5, 0.375, 0.375, 0.375, 0.375, 0.3125, 0.4375, 0.3125, 0.4375, 0.375, 0.375, 0.3125, 0.375, 0.25, 0.4375, 0.25, 0.4375, 0.3125, 0.4375, 0.125, 0.4375, 0.0625, 0.5, 0.0625, 0.5, 0.125, 0.375, 0.125, 0.375, 0.0625, 0.4375, 0.0625, 0.4375, 0.125, 0.375, 0.0625, 0.375, 1.49e-07, 0.4375, 1.341e-07, 0.4375, 0.0625, 0.4375, 0.625, 0.4375, 0.5625, 0.5, 0.5625, 0.5, 0.625, 0.375, 0.625, 0.375, 0.5625, 0.4375, 0.5625, 0.4375, 0.625, 0.375, 0.5625, 0.375, 0.5, 0.4375, 0.5, 0.4375, 0.5625, 0.9375, 0.625, 0.9375, 0.5625, 1.0, 0.5625, 1.0, 0.625, 0.875, 0.625, 0.875, 0.5625, 0.9375, 0.5625, 0.9375, 0.625, 0.875, 0.5625, 0.875, 0.5, 0.9375, 0.5, 0.9375, 0.5625, 0.9375, 0.125, 0.9375, 0.0625, 1.0, 0.0625, 1.0, 0.125, 0.875, 0.125, 0.875, 0.0625, 0.9375, 0.0625, 0.9375, 0.125, 0.875, 0.0625, 0.875, 2.98e-08, 0.9375, 1.49e-08, 0.9375, 0.0625])
me_cube_001.materials.append(mat_material_001)
me_cube_001.use_remesh_preserve_volume = False
me_cube_001.use_remesh_preserve_attributes = False
me_cube_001.use_mirror_vertex_groups = False
me_cube_001.update()

# ---- objects
ob_cube = bpy.data.objects.new('Cube', me_cube_001)
ob_lamp = bpy.data.objects.new('Lamp', light_lamp)
ob_camera = bpy.data.objects.new('Camera', cam_camera)

# ---- transforms, parenting, visibility, modifiers, constraints
ob_cube.location = (0.0, 0.0, 0.0)
ob_cube.lineart.crease_threshold = 0.0
ob_lamp.parent = ob_cube
ob_lamp.location = (2.038, 0.5027, 31.67)
ob_lamp.rotation_euler = (0.7395, -0.1481, 1.498)
ob_lamp.scale = (0.5023, 0.7239, 0.8507)
ob_lamp.lock_rotations_4d = False
ob_lamp.empty_display_type = 'ARROWS'
ob_lamp.color = (0.0, 0.0, 0.0, 0.0)
ob_lamp.lineart.crease_threshold = 0.0
ob_camera.location = (7.481, -6.508, 5.344)
ob_camera.rotation_euler = (1.109, 0.01082, 0.8149)
ob_camera.lock_rotations_4d = False
ob_camera.empty_display_type = 'ARROWS'
ob_camera.color = (0.0, 0.0, 0.0, 0.0)
ob_camera.display_type = 'WIRE'
ob_camera.lineart.crease_threshold = 0.0

# ---- collection membership
col_collection_1.objects.link(ob_cube)
col_collection_1.objects.link(ob_lamp)
col_collection_1.objects.link(ob_camera)

# ---- scene / render settings (as saved in the file)
scene.camera = ob_camera
scene.frame_start = 1; scene.frame_end = 250; scene.frame_set(1)
scene.render.engine = 'BLENDER_EEVEE_NEXT'
scene.render.resolution_percentage = 50
scene.render.dither_intensity = 0.0
scene.cycles.use_denoising = False
scene.cycles.samples = 128
scene.cycles.sampling_pattern = 'TABULATED_SOBOL'
scene.cycles.light_sampling_threshold = 0.0
scene.cycles.use_adaptive_sampling = False
scene.cycles.use_light_tree = False
scene.cycles.blur_glossy = 0.0
scene.cycles.sample_clamp_indirect = 0.0
scene.view_settings.view_transform = 'Standard'
bpy.context.view_layer.update()
